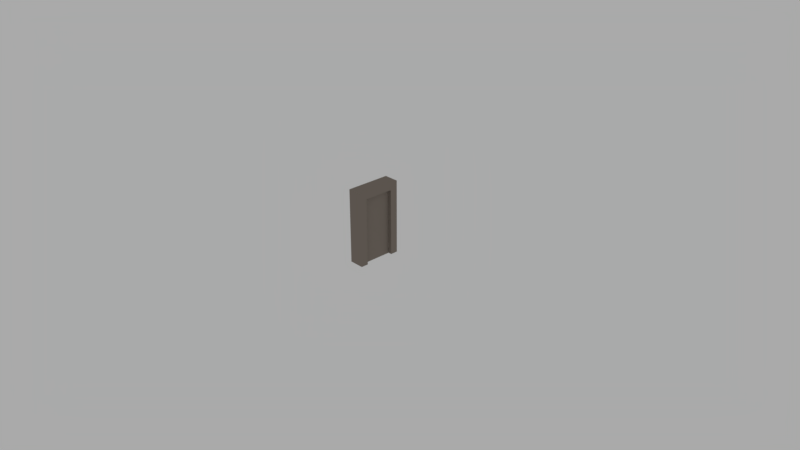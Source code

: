 # Source: door.blend  (saved by Blender 2.78.0; exported with 4.5.12 LTS)
import bpy
from mathutils import Matrix  # noqa: F401  (used for matrix-valued properties, if any)

bpy.ops.wm.read_factory_settings(use_empty=True)
scene = bpy.context.scene
scene.name = 'Scene'

# ---- collections
col_collection_1 = bpy.data.collections.new('Collection 1'); scene.collection.children.link(col_collection_1)

# ---- images (referenced by path relative to the original .blend; pixels are not part of the script)
import os
ASSET_DIR = os.environ.get("B2B_ASSET_DIR", "")  # directory of the original .blend (textures are referenced by path, not embedded)
HERE = os.path.dirname(os.path.abspath(__file__))  # packed textures are extracted next to this script under _unpacked/

def load_image(name, relpath, width, height, colorspace="sRGB"):
    """Load a texture the original file referenced (path relative to the .blend, or extracted next to this script)."""
    p = next((c for c in (os.path.join(HERE, relpath), os.path.join(ASSET_DIR, relpath)) if relpath and os.path.exists(c)), "")
    if p:
        img = bpy.data.images.load(p, check_existing=True)
        img.name = name
    else:  # same state as the original file: an image datablock whose file is absent (Cycles renders it pink)
        img = bpy.data.images.new(name, width, height)
        img.source = "FILE"
        img.filepath = "//" + (relpath or name)
    img.colorspace_settings.name = colorspace
    return img
img_door_png = load_image('door.png', 'door.png', 1024, 1024, 'sRGB')

# ---- materials (node trees are filled in below, after node groups)
mat_door = bpy.data.materials.new('door')
mat_door.alpha_threshold = 0.0
mat_door.diffuse_color = (0.2598, 0.2215, 0.1887, 1.0)
mat_door.specular_color = (0.0, 0.0, 0.0)
mat_door.roughness = 0.5

# ---- material node trees
mat_door.use_nodes = True; mat_door.node_tree.nodes.clear()
_N = mat_door.node_tree.nodes; _L = mat_door.node_tree.links
n0 = _N.new('ShaderNodeOutputMaterial'); n0.name = 'Material Output'; n0.location = (300, 300)
n1 = _N.new('ShaderNodeBsdfDiffuse'); n1.name = 'Diffuse BSDF'; n1.location = (10, 300)
n1.inputs[0].default_value = (0.2598, 0.2215, 0.1887, 1.0)
n2 = _N.new('ShaderNodeTexImage'); n2.name = 'Image Texture'; n2.location = (179, 81)
n2.width = 140
n2.image = img_door_png
_L.new(n1.outputs[0], n0.inputs[0])
n0.is_active_output = True

# ---- world
world_world = bpy.data.worlds.new('World'); scene.world = world_world
world_world.use_nodes = True; world_world.node_tree.nodes.clear()
_N = world_world.node_tree.nodes; _L = world_world.node_tree.links
n0 = _N.new('ShaderNodeOutputWorld'); n0.name = 'World Output'; n0.location = (300, 300)
n1 = _N.new('ShaderNodeBackground'); n1.name = 'Background'; n1.location = (10, 300)
n1.inputs[0].default_value = (1.0, 1.0, 1.0, 1.0)
n1.inputs[1].default_value = 0.4
_L.new(n1.outputs[0], n0.inputs[0])
n0.is_active_output = True
world_world.color = (0.05088, 0.05088, 0.05088)
world_world.use_sun_shadow = False
world_world.sun_shadow_jitter_overblur = 0.0
world_world.cycles.sampling_method = 'MANUAL'

# ---- cameras
cam_camera = bpy.data.cameras.new('Camera')
cam_camera.clip_end = 100.0
cam_camera.lens = 35.0
cam_camera.sensor_width = 32.0
cam_camera.sensor_height = 18.0
cam_camera.ortho_scale = 7.314
cam_camera.dof.focus_distance = 0.0

# ---- meshes
me_door = bpy.data.meshes.new('door')
me_door.from_pydata([(0.2, 0.3, 0.0), (0.2, -0.3, 0.0), (2.98e-08, -0.3, 0.0), (8.196e-08, 0.3, 0.0), (0.2, 0.3, 1.0), (0.2, -0.3, 1.0), (7.451e-09, -0.3, 1.0), (5.215e-08, 0.3, 1.0), (0.2, 0.2, 0.9), (-1.49e-08, 0.2, 0.9), (0.2, -0.2, 0.0), (3.849e-08, -0.2, 0.0), (0.2, -0.2, 0.9), (-1.49e-08, -0.2, 0.9), (0.2, 0.2, 0.0), (7.326e-08, 0.2, 0.0)], [], [(0, 14, 15, 3), (4, 7, 6, 5), (0, 4, 5, 1, 10, 12, 8, 14), (1, 5, 6, 2), (2, 6, 7, 3, 15, 9, 13, 11), (4, 0, 3, 7), (8, 9, 15, 14), (11, 10, 1, 2), (13, 12, 10, 11), (12, 13, 9, 8)])
_uv = me_door.uv_layers.new(name='texture')
_uv.uv.foreach_set('vector', [0.385, 0.9069, 0.335, 0.9069, 0.335, 0.8088, 0.385, 0.8088, 0.435, 0.799, 0.335, 0.799, 0.335, 0.5049, 0.435, 0.5049, 0.615, 0.004902, 0.615, 0.4951, 0.315, 0.4951, 0.315, 0.004902, 0.365, 0.004902, 0.365, 0.4461, 0.565, 0.4461, 0.565, 0.004902, 0.005, 0.9951, 0.005, 0.5049, 0.105, 0.5049, 0.105, 0.9951, 0.005, 0.4951, 0.005, 0.004902, 0.305, 0.004902, 0.305, 0.4951, 0.255, 0.4951, 0.255, 0.05392, 0.055, 0.05392, 0.055, 0.4951, 0.835, 0.4951, 0.835, 0.004902, 0.935, 0.004902, 0.935, 0.4951, 0.115, 0.5049, 0.215, 0.5049, 0.215, 0.9461, 0.115, 0.9461, 0.995, 0.004902, 0.995, 0.1029, 0.945, 0.1029, 0.945, 0.004902, 0.325, 0.9461, 0.225, 0.9461, 0.225, 0.5049, 0.325, 0.5049, 0.935, 0.701, 0.835, 0.701, 0.835, 0.5049, 0.935, 0.5049])
_uv.active_render = True
_uv = me_door.uv_layers.new(name='lightmap')
_uv.uv.foreach_set('vector', [0.0, 0.0, 0.1667, 0.0, 0.1667, 1.0, 0.0, 1.0, 0.0, 0.0, 1.0, 0.0, 1.0, 1.0, 0.0, 1.0, 0.0, 0.0, 1.0, 0.0, 1.0, 1.0, 0.0, 1.0, 0.0, 0.8333, 0.9, 0.8333, 0.9, 0.1667, 0.0, 0.1667, 0.0, 0.0, 1.0, 0.0, 1.0, 1.0, 0.0, 1.0, 0.0, 0.0, 1.0, 0.0, 1.0, 1.0, 0.0, 1.0, 0.0, 0.8333, 0.9, 0.8333, 0.9, 0.1667, 0.0, 0.1667, 0.0, 0.0, 1.0, 0.0, 1.0, 1.0, 0.0, 1.0, 0.0, 0.0, 0.0, 0.0, 0.0, 0.0, 0.0, 0.0, 0.8333, 1.0, 0.8333, 0.0, 1.0, 0.0, 1.0, 1.0, 0.0, 0.0, 0.0, 0.0, 0.0, 0.0, 0.0, 0.0, 0.0, 0.0, 0.0, 0.0, 0.0, 0.0, 0.0, 0.0])
me_door.materials.append(mat_door)
me_door.use_remesh_preserve_volume = False
me_door.use_remesh_preserve_attributes = False
me_door.use_mirror_vertex_groups = False
me_door.update()
me_door_part = bpy.data.meshes.new('door_part')
me_door_part.from_pydata([(-1.0, -1.0, -1.0), (-1.0, -1.0, 1.0), (-1.0, 1.0, -1.0), (-1.0, 1.0, 1.0), (1.0, -1.0, -1.0), (1.0, -1.0, 1.0), (1.0, 1.0, -1.0), (1.0, 1.0, 1.0)], [], [(0, 1, 3, 2), (2, 3, 7, 6), (6, 7, 5, 4), (4, 5, 1, 0), (2, 6, 4, 0), (7, 3, 1, 5)])
_uv = me_door_part.uv_layers.new(name='texture')
_uv.uv.foreach_set('vector', [0.625, 0.8971, 0.625, 0.4559, 0.825, 0.4559, 0.825, 0.8971, 0.505, 0.9461, 0.505, 0.5049, 0.555, 0.5049, 0.555, 0.9461, 0.825, 0.004902, 0.825, 0.4461, 0.625, 0.4461, 0.625, 0.004902, 0.445, 0.9461, 0.445, 0.5049, 0.495, 0.5049, 0.495, 0.9461, 0.835, 0.7108, 0.885, 0.7108, 0.885, 0.9069, 0.835, 0.9069, 0.895, 0.7108, 0.945, 0.7108, 0.945, 0.9069, 0.895, 0.9069])
_uv.active_render = True
_uv = me_door_part.uv_layers.new(name='lightmap')
_uv.uv.foreach_set('vector', [0.0, 0.0, 1.0, 0.0, 1.0, 1.0, 0.0, 1.0, 0.0, 0.0, 1.0, 0.0, 1.0, 1.0, 0.0, 1.0, 0.0, 0.0, 1.0, 0.0, 1.0, 1.0, 0.0, 1.0, 0.0, 0.0, 1.0, 0.0, 1.0, 1.0, 0.0, 1.0, 0.0, 0.0, 1.0, 0.0, 1.0, 1.0, 0.0, 1.0, 0.0, 0.0, 1.0, 0.0, 1.0, 1.0, 0.0, 1.0])
me_door_part.materials.append(mat_door)
me_door_part.use_remesh_preserve_volume = False
me_door_part.use_remesh_preserve_attributes = False
me_door_part.use_mirror_vertex_groups = False
me_door_part.update()

# ---- objects
ob_door = bpy.data.objects.new('door', me_door)
ob_door_part = bpy.data.objects.new('door_part', me_door_part)
ob_camera = bpy.data.objects.new('Camera', cam_camera)

# ---- transforms, parenting, visibility, modifiers, constraints
ob_door.location = (0.0, 0.0, 0.0)
ob_door.lock_rotations_4d = False
ob_door.empty_display_type = 'ARROWS'
ob_door.lineart.crease_threshold = 0.0
ob_door_part.parent = ob_door
ob_door_part.location = (0.1, 0.0, 0.45)
ob_door_part.scale = (0.05, 0.2, 0.45)
ob_door_part.lineart.crease_threshold = 0.0
ob_camera.location = (7.481, -6.508, 5.344)
ob_camera.rotation_euler = (1.109, 0.0, 0.8149)
ob_camera.lock_rotations_4d = False
ob_camera.empty_display_type = 'ARROWS'
ob_camera.color = (0.0, 0.0, 0.0, 0.0)
ob_camera.display_type = 'WIRE'
ob_camera.lineart.crease_threshold = 0.0

# ---- collection membership
col_collection_1.objects.link(ob_door)
col_collection_1.objects.link(ob_door_part)
col_collection_1.objects.link(ob_camera)

# ---- scene / render settings (as saved in the file)
scene.camera = ob_camera
scene.frame_start = 1; scene.frame_end = 250; scene.frame_set(1)
scene.render.engine = 'CYCLES'
scene.render.resolution_percentage = 50
scene.render.dither_intensity = 0.0
scene.cycles.use_denoising = False
scene.cycles.samples = 100
scene.cycles.sampling_pattern = 'TABULATED_SOBOL'
scene.cycles.light_sampling_threshold = 0.0
scene.cycles.use_adaptive_sampling = False
scene.cycles.use_light_tree = False
scene.cycles.blur_glossy = 0.0
scene.cycles.sample_clamp_indirect = 0.0
scene.view_settings.view_transform = 'Standard'
bpy.context.view_layer.update()
